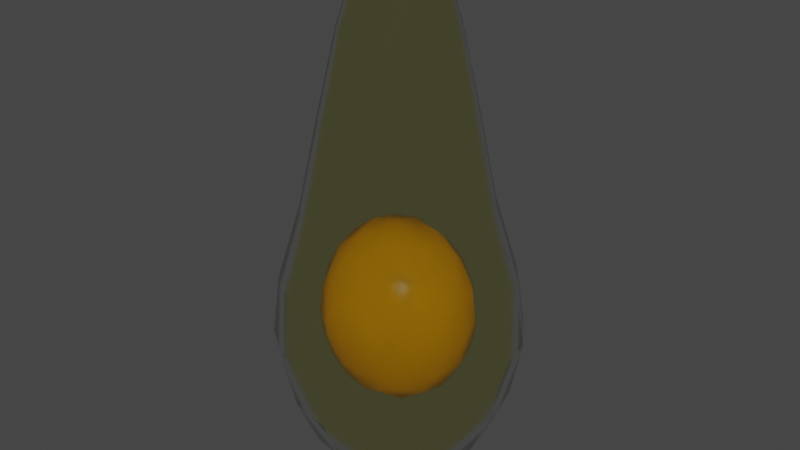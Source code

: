 # Source: Egg_Flying01.blend  (saved by Blender 2.90.8; exported with 4.5.12 LTS)
import bpy
from mathutils import Matrix  # noqa: F401  (used for matrix-valued properties, if any)

bpy.ops.wm.read_factory_settings(use_empty=True)
scene = bpy.context.scene
scene.name = 'Scene'

# ---- collections
col_collection = bpy.data.collections.new('Collection'); scene.collection.children.link(col_collection)

# ---- materials (node trees are filled in below, after node groups)
mat_material_005 = bpy.data.materials.new('Material.005')
mat_material_005.use_transparent_shadow = False
mat_material_005.use_raytrace_refraction = True
mat_material_005.use_screen_refraction = True
mat_material_005.thickness_mode = 'SLAB'
mat_material_001 = bpy.data.materials.new('Material.001')
mat_material_001.use_transparent_shadow = False
mat_material_006 = bpy.data.materials.new('Material.006')
mat_material_006.use_transparent_shadow = False

# ---- material node trees
mat_material_005.use_nodes = True; mat_material_005.node_tree.nodes.clear()
_N = mat_material_005.node_tree.nodes; _L = mat_material_005.node_tree.links
n0 = _N.new('ShaderNodeBsdfPrincipled'); n0.name = 'Principled BSDF'; n0.location = (10, 300)
n0.distribution = 'GGX'
n0.subsurface_method = 'BURLEY'
n0.inputs[0].default_value = (0.8971, 0.8741, 0.4033, 1.0)
n0.inputs[2].default_value = 0.2
n0.inputs[3].default_value = 0.95
n0.inputs[18].default_value = 1.0
n0.inputs[27].default_value = (0.0, 0.0, 0.0, 1.0)
n0.inputs[28].default_value = 1.0
n1 = _N.new('ShaderNodeOutputMaterial'); n1.name = 'Material Output'; n1.location = (300, 300)
_L.new(n0.outputs[0], n1.inputs[0])
n1.is_active_output = True
mat_material_001.use_nodes = True; mat_material_001.node_tree.nodes.clear()
_N = mat_material_001.node_tree.nodes; _L = mat_material_001.node_tree.links
n0 = _N.new('ShaderNodeBsdfPrincipled'); n0.name = 'Principled BSDF'; n0.location = (10, 300)
n0.distribution = 'GGX'
n0.subsurface_method = 'BURLEY'
n0.inputs[0].default_value = (0.8, 0.3612, 0.007607, 1.0)
n0.inputs[2].default_value = 0.2
n0.inputs[3].default_value = 1.45
n0.inputs[27].default_value = (0.0, 0.0, 0.0, 1.0)
n0.inputs[28].default_value = 1.0
n1 = _N.new('ShaderNodeOutputMaterial'); n1.name = 'Material Output'; n1.location = (300, 300)
_L.new(n0.outputs[0], n1.inputs[0])
n1.is_active_output = True
mat_material_006.use_nodes = True; mat_material_006.node_tree.nodes.clear()
_N = mat_material_006.node_tree.nodes; _L = mat_material_006.node_tree.links
n0 = _N.new('ShaderNodeBsdfPrincipled'); n0.name = 'Principled BSDF'; n0.location = (10, 300)
n0.distribution = 'GGX'
n0.subsurface_method = 'BURLEY'
n0.inputs[3].default_value = 1.45
n0.inputs[27].default_value = (0.0, 0.0, 0.0, 1.0)
n0.inputs[28].default_value = 1.0
n1 = _N.new('ShaderNodeOutputMaterial'); n1.name = 'Material Output'; n1.location = (300, 300)
_L.new(n0.outputs[0], n1.inputs[0])
n1.is_active_output = True

# ---- world
world_world = bpy.data.worlds.new('World'); scene.world = world_world
world_world.use_nodes = True; world_world.node_tree.nodes.clear()
_N = world_world.node_tree.nodes; _L = world_world.node_tree.links
n0 = _N.new('ShaderNodeOutputWorld'); n0.name = 'World Output'; n0.location = (300, 300)
n1 = _N.new('ShaderNodeBackground'); n1.name = 'Background'; n1.location = (10, 300)
n1.inputs[0].default_value = (0.05088, 0.05088, 0.05088, 1.0)
_L.new(n1.outputs[0], n0.inputs[0])
n0.is_active_output = True
world_world.color = (0.05088, 0.05088, 0.05088)
world_world.use_sun_shadow = False
world_world.sun_shadow_jitter_overblur = 0.0

# ---- meshes
me_sphere = bpy.data.meshes.new('Sphere')
me_sphere.from_pydata([(-0.0003559, 0.1384, 0.5657), (-0.001581, 0.1817, 0.3747), (-0.002359, 0.2855, -0.03556), (0.001095, 0.1388, -0.5368), (0.02948, 0.07356, 0.7194), (0.05122, 0.1282, 0.5657), (0.06654, 0.1682, 0.3745), (0.08283, 0.2121, 0.1474), (0.1055, 0.2641, -0.03604), (0.1156, 0.2836, -0.183), (0.05266, 0.1283, -0.5361), (0.05391, 0.0571, 0.719), (0.09497, 0.09901, 0.5657), (0.1243, 0.1296, 0.3744), (0.156, 0.1632, 0.1471), (0.1969, 0.203, -0.03645), (0.2139, 0.218, -0.1834), (0.09625, 0.09899, -0.5355), (0.07021, 0.03259, 0.7188), (0.1243, 0.0553, 0.5659), (0.1629, 0.0718, 0.3743), (0.2049, 0.09, 0.1469), (0.2579, 0.1115, -0.03672), (0.2796, 0.1197, -0.1836), (0.1253, 0.05526, -0.535), (0.07595, 0.003735, 0.7188), (0.1346, 0.003687, 0.566), (0.1764, 0.003687, 0.3743), (0.2221, 0.003685, 0.1468), (0.2794, 0.003715, -0.03681), (0.3025, 0.003781, -0.1834), (0.1354, 0.0038, -0.5347), (0.07027, -0.02514, 0.719), (0.1244, -0.04799, 0.5661), (0.1629, -0.06445, 0.3743), (0.2049, -0.08264, 0.1468), (0.2579, -0.1041, -0.0367), (0.2792, -0.112, -0.1831), (0.1252, -0.04763, -0.5347), (0.05399, -0.0497, 0.7194), (0.09518, -0.09183, 0.5662), (0.1244, -0.1223, 0.3743), (0.156, -0.1558, 0.1471), (0.1969, -0.1955, -0.03642), (0.2134, -0.21, -0.1825), (0.09614, -0.09129, -0.5349), (0.02954, -0.06621, 0.72), (0.05137, -0.1212, 0.5663), (0.06659, -0.1609, 0.3744), (0.08285, -0.2048, 0.1474), (0.1055, -0.2566, -0.036), (0.1152, -0.2752, -0.1819), (0.05258, -0.1206, -0.5354), (0.0005716, -0.07213, 0.7206), (-0.0003446, -0.1315, 0.5663), (-0.001582, -0.1745, 0.3746), (-0.003495, -0.222, 0.1477), (-0.002359, -0.2781, -0.03551), (-0.0003727, -0.2979, -0.1812), (0.001081, -0.131, -0.5361), (-0.02851, -0.06649, 0.7211), (-0.05205, -0.1211, 0.5663), (-0.06979, -0.161, 0.3747), (-0.08986, -0.2048, 0.1481), (-0.1102, -0.2566, -0.03502), (-0.1158, -0.2748, -0.1806), (-0.05056, -0.1209, -0.5367), (-0.05324, -0.05009, 0.7215), (-0.09586, -0.09183, 0.5662), (-0.1276, -0.1223, 0.3748), (-0.1631, -0.1559, 0.1484), (-0.2016, -0.1956, -0.03462), (-0.2135, -0.2093, -0.1801), (-0.09447, -0.09177, -0.5373), (-0.06979, -0.02541, 0.7217), (-0.1251, -0.04798, 0.5661), (-0.1663, -0.06452, 0.3749), (-0.212, -0.08269, 0.1486), (-0.2628, -0.1041, -0.03435), (-0.2788, -0.1116, -0.18), (-0.1239, -0.04797, -0.5378), (-0.07559, 0.003737, 0.7217), (-0.1353, 0.003687, 0.566), (-0.1798, 0.003687, 0.3749), (-0.2292, 0.003685, 0.1487), (-0.2842, 0.003715, -0.03426), (-0.3019, 0.00378, -0.1801), (-0.1342, 0.003802, -0.5381), (-0.06975, 0.03287, 0.7215), (-0.125, 0.0553, 0.5659), (-0.1662, 0.07187, 0.3749), (-0.212, 0.09005, 0.1486), (-0.2628, 0.1116, -0.03437), (-0.2792, 0.1193, -0.1805), (-0.1239, 0.05561, -0.5381), (-0.05318, 0.05749, 0.7211), (-0.09568, 0.09901, 0.5658), (-0.1275, 0.1296, 0.3749), (-0.1631, 0.1633, 0.1484), (-0.2017, 0.203, -0.03465), (-0.214, 0.2174, -0.181), (-0.09455, 0.09947, -0.5378), (-0.02847, 0.07384, 0.7205), (-0.05193, 0.1282, 0.5657), (-0.06973, 0.1682, 0.3748), (-0.08984, 0.2122, 0.1481), (-0.1102, 0.2641, -0.03507), (-0.1161, 0.2831, -0.1817), (-0.05062, 0.1287, -0.5374), (0.000877, 0.003757, 0.7495), (0.0005624, 0.07946, 0.7199), (-0.003495, 0.2293, 0.1478), (-0.0003485, 0.3065, -0.1824), (0.00142, 0.003808, -0.5731), (0.1055, 0.2578, -0.3249), (0.1945, 0.198, -0.3248), (0.2539, 0.1089, -0.3247), (0.2747, 0.003781, -0.3245), (0.2537, -0.1012, -0.3243), (0.1942, -0.1902, -0.3241), (0.1052, -0.2496, -0.324), (0.0002424, -0.2706, -0.3239), (-0.1048, -0.2498, -0.3239), (-0.194, -0.1905, -0.3239), (-0.2537, -0.1014, -0.3241), (-0.2748, 0.003781, -0.3242), (-0.2539, 0.1091, -0.3244), (-0.1943, 0.1984, -0.3246), (-0.105, 0.258, -0.3248), (0.0002644, 0.2788, -0.3249), (0.08585, 0.2095, -0.4451), (0.1579, 0.1611, -0.4447), (0.2059, 0.08883, -0.4444), (0.2227, 0.00379, -0.4442), (0.2058, -0.08118, -0.4441), (0.1577, -0.1533, -0.4441), (0.08568, -0.2015, -0.4442), (0.0006398, -0.2186, -0.4445), (-0.08456, -0.2019, -0.4448), (-0.157, -0.1538, -0.4452), (-0.2055, -0.08159, -0.4455), (-0.2226, 0.003791, -0.4457), (-0.2056, 0.08923, -0.4458), (-0.1572, 0.1616, -0.4458), (-0.0847, 0.2099, -0.4456), (0.0006586, 0.2267, -0.4454), (0.04094, 0.1023, 0.6526), (0.07549, 0.07908, 0.6524), (0.09856, 0.04448, 0.6524), (0.1067, 0.003705, 0.6524), (0.09866, -0.03711, 0.6526), (0.07563, -0.0718, 0.6529), (0.04105, -0.09509, 0.6532), (0.000128, -0.1034, 0.6535), (-0.0409, -0.09536, 0.6538), (-0.07576, -0.07218, 0.6539), (-0.09906, -0.03738, 0.654), (-0.1072, 0.003706, 0.6539), (-0.09897, 0.04475, 0.6537), (-0.07563, 0.07946, 0.6535), (-0.04082, 0.1025, 0.6532), (0.0001177, 0.1105, 0.6529), (-0.1445, 0.1264, -0.1339), (-0.1891, 0.06593, -0.1336), (-0.1891, -0.07664, -0.133), (-0.0778, -0.1775, -0.1325), (-0.07182, 0.1666, -0.1681), (-0.1334, 0.126, -0.1967), (-0.1746, 0.0655, -0.2157), (-0.1891, -0.005826, -0.2222), (-0.1746, -0.07708, -0.2151), (-0.1334, -0.1374, -0.1956), (-0.07182, -0.1776, -0.1665), (-0.05476, 0.1664, -0.1969), (-0.1019, 0.1258, -0.25), (-0.1334, 0.06513, -0.2853), (-0.1445, -0.006224, -0.2975), (-0.1334, -0.07745, -0.2847), (-0.1019, -0.1377, -0.2488), (-0.05476, -0.1778, -0.1954), (-0.02924, 0.1663, -0.2162), (-0.05476, 0.1256, -0.2856), (-0.07182, 0.06489, -0.3318), (-0.0778, -0.006489, -0.3478), (-0.07182, -0.07769, -0.3312), (-0.05476, -0.1379, -0.2844), (-0.02924, -0.1779, -0.2146), (0.0008672, 0.1663, -0.2229), (0.0008672, 0.1255, -0.2981), (0.0008672, 0.0648, -0.3481), (0.0008673, -0.006583, -0.3655), (0.0008673, -0.07778, -0.3475), (0.0008672, -0.1379, -0.2969), (0.0008672, -0.1779, -0.2214), (0.03097, 0.1663, -0.2162), (0.0565, 0.1256, -0.2856), (0.07355, 0.06489, -0.3318), (0.07954, -0.006489, -0.3478), (0.07355, -0.07769, -0.3312), (0.0565, -0.1379, -0.2844), (0.03097, -0.1779, -0.2146), (0.0565, 0.1664, -0.1969), (0.1037, 0.1258, -0.25), (0.1352, 0.06513, -0.2853), (0.1462, -0.006223, -0.2975), (0.1352, -0.07745, -0.2847), (0.1037, -0.1377, -0.2488), (0.0565, -0.1778, -0.1954), (0.07355, 0.1666, -0.1681), (0.1352, 0.126, -0.1967), (0.1763, 0.0655, -0.2157), (0.1908, -0.005825, -0.2222), (0.1763, -0.07708, -0.2151), (0.1352, -0.1374, -0.1956), (0.07355, -0.1776, -0.1665), (0.07954, 0.1668, -0.1341), (0.1462, 0.1264, -0.1339), (0.1908, 0.06593, -0.1336), (0.2064, -0.005356, -0.1333), (0.1908, -0.07664, -0.133), (0.1462, -0.1371, -0.1327), (0.07954, -0.1775, -0.1325), (0.07355, 0.1669, -0.1001), (0.1352, 0.1267, -0.07105), (0.1763, 0.06637, -0.05153), (0.1908, -0.004886, -0.04445), (0.1763, -0.07621, -0.0509), (0.1352, -0.1367, -0.06989), (0.07355, -0.1773, -0.09854), (0.0565, 0.1671, -0.07123), (0.1037, 0.127, -0.01779), (0.1352, 0.06673, 0.01807), (0.1462, -0.004488, 0.03088), (0.1352, -0.07584, 0.0187), (0.1037, -0.1365, -0.01663), (0.0565, -0.1771, -0.06971), (0.03097, 0.1672, -0.05197), (0.0565, 0.1272, 0.0178), (0.07355, 0.06698, 0.06457), (0.07954, -0.004223, 0.08121), (0.07355, -0.0756, 0.0652), (0.0565, -0.1363, 0.01896), (0.03097, -0.177, -0.05045), (0.0008671, 0.1672, -0.04521), (0.0008671, 0.1272, 0.0303), (0.000867, 0.06707, 0.0809), (0.000867, -0.004129, 0.09889), (0.0008671, -0.07551, 0.08153), (0.0008671, -0.1362, 0.03146), (0.0008671, -0.177, -0.04369), (-0.02924, 0.1672, -0.05197), (-0.05476, 0.1272, 0.0178), (-0.07182, 0.06698, 0.06457), (-0.0778, -0.004223, 0.08121), (-0.07182, -0.0756, 0.0652), (-0.05476, -0.1363, 0.01896), (-0.02924, -0.177, -0.05045), (-0.05476, 0.1671, -0.07123), (-0.1019, 0.127, -0.01779), (-0.1334, 0.06673, 0.01807), (-0.1445, -0.004489, 0.03088), (-0.1334, -0.07584, 0.0187), (-0.1019, -0.1365, -0.01663), (-0.05476, -0.1771, -0.06971), (-0.07182, 0.1669, -0.1001), (-0.1334, 0.1267, -0.07105), (-0.1746, 0.06637, -0.05153), (-0.1891, -0.004887, -0.04445), (-0.1746, -0.07621, -0.0509), (-0.1334, -0.1367, -0.06989), (-0.07182, -0.1773, -0.09854), (0.0008672, 0.1809, -0.1341), (-0.0778, 0.1668, -0.1341), (-0.2047, -0.005356, -0.1333), (-0.1445, -0.1371, -0.1327), (0.0008672, -0.1916, -0.1325)], [], [(129, 112, 9, 114), (2, 111, 7, 8), (1, 0, 5, 6), (109, 18, 11, 4), (17, 24, 113, 10), (112, 2, 8, 9), (111, 1, 6, 7), (161, 110, 4, 146), (109, 32, 25, 18), (31, 38, 113, 24), (9, 8, 15, 16), (7, 6, 13, 14), (146, 4, 11, 147), (114, 9, 16, 115), (8, 7, 14, 15), (6, 5, 12, 13), (16, 15, 22, 23), (14, 13, 20, 21), (147, 11, 18, 148), (115, 16, 23, 116), (15, 14, 21, 22), (13, 12, 19, 20), (116, 23, 30, 117), (22, 21, 28, 29), (20, 19, 26, 27), (109, 46, 39, 32), (45, 52, 113, 38), (23, 22, 29, 30), (21, 20, 27, 28), (148, 18, 25, 149), (29, 28, 35, 36), (27, 26, 33, 34), (30, 29, 36, 37), (28, 27, 34, 35), (149, 25, 32, 150), (117, 30, 37, 118), (59, 66, 113, 52), (37, 36, 43, 44), (35, 34, 41, 42), (150, 32, 39, 151), (118, 37, 44, 119), (36, 35, 42, 43), (34, 33, 40, 41), (109, 60, 53, 46), (42, 41, 48, 49), (151, 39, 46, 152), (119, 44, 51, 120), (43, 42, 49, 50), (41, 40, 47, 48), (44, 43, 50, 51), (120, 51, 58, 121), (50, 49, 56, 57), (48, 47, 54, 55), (109, 74, 67, 60), (73, 80, 113, 66), (51, 50, 57, 58), (49, 48, 55, 56), (152, 46, 53, 153), (55, 54, 61, 62), (58, 57, 64, 65), (56, 55, 62, 63), (153, 53, 60, 154), (121, 58, 65, 122), (57, 56, 63, 64), (87, 94, 113, 80), (65, 64, 71, 72), (63, 62, 69, 70), (154, 60, 67, 155), (122, 65, 72, 123), (64, 63, 70, 71), (62, 61, 68, 69), (109, 88, 81, 74), (155, 67, 74, 156), (123, 72, 79, 124), (71, 70, 77, 78), (69, 68, 75, 76), (72, 71, 78, 79), (70, 69, 76, 77), (124, 79, 86, 125), (78, 77, 84, 85), (76, 75, 82, 83), (109, 102, 95, 88), (101, 108, 113, 94), (79, 78, 85, 86), (77, 76, 83, 84), (156, 74, 81, 157), (86, 85, 92, 93), (84, 83, 90, 91), (157, 81, 88, 158), (125, 86, 93, 126), (85, 84, 91, 92), (83, 82, 89, 90), (93, 92, 99, 100), (91, 90, 97, 98), (158, 88, 95, 159), (126, 93, 100, 127), (92, 91, 98, 99), (90, 89, 96, 97), (113, 108, 3, 10), (127, 100, 107, 128), (99, 98, 105, 106), (97, 96, 103, 104), (100, 99, 106, 107), (98, 97, 104, 105), (159, 95, 102, 160), (106, 105, 111, 2), (104, 103, 0, 1), (107, 106, 2, 112), (105, 104, 1, 111), (160, 102, 110, 161), (128, 107, 112, 129), (144, 128, 129, 145), (143, 127, 128, 144), (142, 126, 127, 143), (141, 125, 126, 142), (140, 124, 125, 141), (139, 123, 124, 140), (138, 122, 123, 139), (137, 121, 122, 138), (136, 120, 121, 137), (135, 119, 120, 136), (134, 118, 119, 135), (133, 117, 118, 134), (132, 116, 117, 133), (131, 115, 116, 132), (130, 114, 115, 131), (145, 129, 114, 130), (3, 145, 130, 10), (10, 130, 131, 17), (17, 131, 132, 24), (24, 132, 133, 31), (31, 133, 134, 38), (38, 134, 135, 45), (45, 135, 136, 52), (52, 136, 137, 59), (59, 137, 138, 66), (66, 138, 139, 73), (73, 139, 140, 80), (80, 140, 141, 87), (87, 141, 142, 94), (94, 142, 143, 101), (101, 143, 144, 108), (108, 144, 145, 3), (103, 160, 161, 0), (96, 159, 160, 103), (89, 158, 159, 96), (82, 157, 158, 89), (75, 156, 157, 82), (68, 155, 156, 75), (61, 154, 155, 68), (54, 153, 154, 61), (47, 152, 153, 54), (40, 151, 152, 47), (33, 150, 151, 40), (26, 149, 150, 33), (19, 148, 149, 26), (12, 147, 148, 19), (5, 146, 147, 12), (0, 161, 146, 5), (102, 109, 4, 110), (264, 271, 166, 272), (271, 180, 173, 166), (179, 186, 275, 172), (274, 164, 170, 171), (273, 163, 168, 169), (162, 272, 166, 167), (165, 274, 171, 172), (164, 273, 169, 170), (163, 162, 167, 168), (169, 168, 175, 176), (167, 166, 173, 174), (172, 171, 178, 179), (170, 169, 176, 177), (168, 167, 174, 175), (271, 194, 187, 180), (193, 200, 275, 186), (171, 170, 177, 178), (179, 178, 185, 186), (177, 176, 183, 184), (175, 174, 181, 182), (178, 177, 184, 185), (176, 175, 182, 183), (174, 173, 180, 181), (182, 181, 188, 189), (271, 208, 201, 194), (207, 214, 275, 200), (185, 184, 191, 192), (183, 182, 189, 190), (181, 180, 187, 188), (186, 185, 192, 193), (184, 183, 190, 191), (192, 191, 198, 199), (190, 189, 196, 197), (188, 187, 194, 195), (193, 192, 199, 200), (191, 190, 197, 198), (189, 188, 195, 196), (195, 194, 201, 202), (200, 199, 206, 207), (198, 197, 204, 205), (196, 195, 202, 203), (271, 222, 215, 208), (221, 228, 275, 214), (199, 198, 205, 206), (197, 196, 203, 204), (207, 206, 213, 214), (205, 204, 211, 212), (203, 202, 209, 210), (206, 205, 212, 213), (204, 203, 210, 211), (202, 201, 208, 209), (271, 236, 229, 222), (235, 242, 275, 228), (213, 212, 219, 220), (211, 210, 217, 218), (209, 208, 215, 216), (214, 213, 220, 221), (212, 211, 218, 219), (210, 209, 216, 217), (220, 219, 226, 227), (218, 217, 224, 225), (216, 215, 222, 223), (221, 220, 227, 228), (219, 218, 225, 226), (217, 216, 223, 224), (228, 227, 234, 235), (226, 225, 232, 233), (224, 223, 230, 231), (271, 250, 243, 236), (249, 256, 275, 242), (227, 226, 233, 234), (225, 224, 231, 232), (223, 222, 229, 230), (233, 232, 239, 240), (231, 230, 237, 238), (234, 233, 240, 241), (232, 231, 238, 239), (230, 229, 236, 237), (235, 234, 241, 242), (263, 270, 275, 256), (241, 240, 247, 248), (239, 238, 245, 246), (237, 236, 243, 244), (242, 241, 248, 249), (240, 239, 246, 247), (238, 237, 244, 245), (271, 264, 257, 250), (246, 245, 252, 253), (244, 243, 250, 251), (249, 248, 255, 256), (247, 246, 253, 254), (245, 244, 251, 252), (248, 247, 254, 255), (256, 255, 262, 263), (254, 253, 260, 261), (252, 251, 258, 259), (275, 270, 165, 172), (255, 254, 261, 262), (253, 252, 259, 260), (251, 250, 257, 258), (259, 258, 265, 266), (262, 261, 268, 269), (260, 259, 266, 267), (258, 257, 264, 265), (263, 262, 269, 270), (261, 260, 267, 268), (269, 268, 164, 274), (267, 266, 163, 273), (265, 264, 272, 162), (270, 269, 274, 165), (268, 267, 273, 164), (266, 265, 162, 163)])
me_sphere.polygons.foreach_set('use_smooth', [True] * 272)
me_sphere.polygons.foreach_set('material_index', [0, 0, 0, 0, 0, 0, 0, 0, 0, 0, 0, 0, 0, 0, 0, 0, 0, 0, 0, 0, 0, 0, 0, 0, 0, 0, 0, 0, 0, 0, 0, 0, 0, 0, 0, 0, 0, 0, 0, 0, 0, 0, 0, 0, 0, 0, 0, 0, 0, 0, 0, 0, 0, 0, 0, 0, 0, 0, 0, 0, 0, 0, 0, 0, 0, 0, 0, 0, 0, 0, 0, 0, 0, 0, 0, 0, 0, 0, 0, 0, 0, 0, 0, 0, 0, 0, 0, 0, 0, 0, 0, 0, 0, 0, 0, 0, 0, 0, 0, 0, 0, 0, 0, 0, 0, 0, 0, 0, 0, 0, 0, 0, 0, 0, 0, 0, 0, 0, 0, 0, 0, 0, 0, 0, 0, 0, 0, 0, 0, 0, 0, 0, 0, 0, 0, 0, 0, 0, 0, 0, 0, 0, 0, 0, 0, 0, 0, 0, 0, 0, 0, 0, 0, 0, 0, 0, 0, 0, 0, 0, 1, 1, 1, 1, 1, 1, 1, 1, 1, 1, 1, 1, 1, 1, 1, 1, 1, 1, 1, 1, 1, 1, 1, 1, 1, 1, 1, 1, 1, 1, 1, 1, 1, 1, 1, 1, 1, 1, 1, 1, 1, 1, 1, 1, 1, 1, 1, 1, 1, 1, 1, 1, 1, 1, 1, 1, 1, 1, 1, 1, 1, 1, 1, 1, 1, 1, 1, 1, 1, 1, 1, 1, 1, 1, 1, 1, 1, 1, 1, 1, 1, 1, 1, 1, 1, 1, 1, 1, 1, 1, 1, 1, 1, 1, 1, 1, 1, 1, 1, 1, 1, 1, 1, 1, 1, 1, 1, 1, 1, 1, 1, 1])
_uv = me_sphere.uv_layers.new(name='UVMap')
_uv.uv.foreach_set('vector', [0.75, 0.1875, 0.75, 0.25, 0.6875, 0.25, 0.6875, 0.1875, 0.75, 0.375, 0.75, 0.5, 0.6875, 0.5, 0.6875, 0.375, 0.75, 0.625, 0.75, 0.75, 0.6875, 0.75, 0.6875, 0.625, 0.5938, 1.0, 0.5625, 0.875, 0.625, 0.875, 0.6875, 0.875, 0.625, 0.125, 0.5625, 0.125, 0.6562, 0.0, 0.6875, 0.125, 0.75, 0.25, 0.75, 0.375, 0.6875, 0.375, 0.6875, 0.25, 0.75, 0.5, 0.75, 0.625, 0.6875, 0.625, 0.6875, 0.5, 0.75, 0.8508, 0.75, 0.875, 0.6875, 0.875, 0.6875, 0.8508, 0.4688, 1.0, 0.4375, 0.875, 0.5, 0.875, 0.5625, 0.875, 0.5, 0.125, 0.4375, 0.125, 0.5313, 0.0, 0.5625, 0.125, 0.6875, 0.25, 0.6875, 0.375, 0.625, 0.375, 0.625, 0.25, 0.6875, 0.5, 0.6875, 0.625, 0.625, 0.625, 0.625, 0.5, 0.6875, 0.8508, 0.6875, 0.875, 0.625, 0.875, 0.625, 0.8508, 0.6875, 0.1875, 0.6875, 0.25, 0.625, 0.25, 0.625, 0.1875, 0.6875, 0.375, 0.6875, 0.5, 0.625, 0.5, 0.625, 0.375, 0.6875, 0.625, 0.6875, 0.75, 0.625, 0.75, 0.625, 0.625, 0.625, 0.25, 0.625, 0.375, 0.5625, 0.375, 0.5625, 0.25, 0.625, 0.5, 0.625, 0.625, 0.5625, 0.625, 0.5625, 0.5, 0.625, 0.8508, 0.625, 0.875, 0.5625, 0.875, 0.5625, 0.8508, 0.625, 0.1875, 0.625, 0.25, 0.5625, 0.25, 0.5625, 0.1875, 0.625, 0.375, 0.625, 0.5, 0.5625, 0.5, 0.5625, 0.375, 0.625, 0.625, 0.625, 0.75, 0.5625, 0.75, 0.5625, 0.625, 0.5625, 0.1875, 0.5625, 0.25, 0.5, 0.25, 0.5, 0.1875, 0.5625, 0.375, 0.5625, 0.5, 0.5, 0.5, 0.5, 0.375, 0.5625, 0.625, 0.5625, 0.75, 0.5, 0.75, 0.5, 0.625, 0.3438, 1.0, 0.3125, 0.875, 0.375, 0.875, 0.4375, 0.875, 0.375, 0.125, 0.3125, 0.125, 0.4063, 0.0, 0.4375, 0.125, 0.5625, 0.25, 0.5625, 0.375, 0.5, 0.375, 0.5, 0.25, 0.5625, 0.5, 0.5625, 0.625, 0.5, 0.625, 0.5, 0.5, 0.5625, 0.8508, 0.5625, 0.875, 0.5, 0.875, 0.5, 0.8508, 0.5, 0.375, 0.5, 0.5, 0.4375, 0.5, 0.4375, 0.375, 0.5, 0.625, 0.5, 0.75, 0.4375, 0.75, 0.4375, 0.625, 0.5, 0.25, 0.5, 0.375, 0.4375, 0.375, 0.4375, 0.25, 0.5, 0.5, 0.5, 0.625, 0.4375, 0.625, 0.4375, 0.5, 0.5, 0.8508, 0.5, 0.875, 0.4375, 0.875, 0.4375, 0.8508, 0.5, 0.1875, 0.5, 0.25, 0.4375, 0.25, 0.4375, 0.1875, 0.25, 0.125, 0.1875, 0.125, 0.2812, 0.0, 0.3125, 0.125, 0.4375, 0.25, 0.4375, 0.375, 0.375, 0.375, 0.375, 0.25, 0.4375, 0.5, 0.4375, 0.625, 0.375, 0.625, 0.375, 0.5, 0.4375, 0.8508, 0.4375, 0.875, 0.375, 0.875, 0.375, 0.8508, 0.4375, 0.1875, 0.4375, 0.25, 0.375, 0.25, 0.375, 0.1875, 0.4375, 0.375, 0.4375, 0.5, 0.375, 0.5, 0.375, 0.375, 0.4375, 0.625, 0.4375, 0.75, 0.375, 0.75, 0.375, 0.625, 0.2187, 1.0, 0.1875, 0.875, 0.25, 0.875, 0.3125, 0.875, 0.375, 0.5, 0.375, 0.625, 0.3125, 0.625, 0.3125, 0.5, 0.375, 0.8508, 0.375, 0.875, 0.3125, 0.875, 0.3125, 0.8508, 0.375, 0.1875, 0.375, 0.25, 0.3125, 0.25, 0.3125, 0.1875, 0.375, 0.375, 0.375, 0.5, 0.3125, 0.5, 0.3125, 0.375, 0.375, 0.625, 0.375, 0.75, 0.3125, 0.75, 0.3125, 0.625, 0.375, 0.25, 0.375, 0.375, 0.3125, 0.375, 0.3125, 0.25, 0.3125, 0.1875, 0.3125, 0.25, 0.25, 0.25, 0.25, 0.1875, 0.3125, 0.375, 0.3125, 0.5, 0.25, 0.5, 0.25, 0.375, 0.3125, 0.625, 0.3125, 0.75, 0.25, 0.75, 0.25, 0.625, 0.09375, 1.0, 0.0625, 0.875, 0.125, 0.875, 0.1875, 0.875, 0.125, 0.125, 0.0625, 0.125, 0.1562, 0.0, 0.1875, 0.125, 0.3125, 0.25, 0.3125, 0.375, 0.25, 0.375, 0.25, 0.25, 0.3125, 0.5, 0.3125, 0.625, 0.25, 0.625, 0.25, 0.5, 0.3125, 0.8508, 0.3125, 0.875, 0.25, 0.875, 0.25, 0.8508, 0.25, 0.625, 0.25, 0.75, 0.1875, 0.75, 0.1875, 0.625, 0.25, 0.25, 0.25, 0.375, 0.1875, 0.375, 0.1875, 0.25, 0.25, 0.5, 0.25, 0.625, 0.1875, 0.625, 0.1875, 0.5, 0.25, 0.8508, 0.25, 0.875, 0.1875, 0.875, 0.1875, 0.8508, 0.25, 0.1875, 0.25, 0.25, 0.1875, 0.25, 0.1875, 0.1875, 0.25, 0.375, 0.25, 0.5, 0.1875, 0.5, 0.1875, 0.375, 1.0, 0.125, 0.9375, 0.125, 0.03125, 0.0, 0.0625, 0.125, 0.1875, 0.25, 0.1875, 0.375, 0.125, 0.375, 0.125, 0.25, 0.1875, 0.5, 0.1875, 0.625, 0.125, 0.625, 0.125, 0.5, 0.1875, 0.8508, 0.1875, 0.875, 0.125, 0.875, 0.125, 0.8508, 0.1875, 0.1875, 0.1875, 0.25, 0.125, 0.25, 0.125, 0.1875, 0.1875, 0.375, 0.1875, 0.5, 0.125, 0.5, 0.125, 0.375, 0.1875, 0.625, 0.1875, 0.75, 0.125, 0.75, 0.125, 0.625, 0.9687, 1.0, 0.9375, 0.875, 0.0, 0.875, 0.0625, 0.875, 0.125, 0.8508, 0.125, 0.875, 0.0625, 0.875, 0.0625, 0.8508, 0.125, 0.1875, 0.125, 0.25, 0.0625, 0.25, 0.0625, 0.1875, 0.125, 0.375, 0.125, 0.5, 0.0625, 0.5, 0.0625, 0.375, 0.125, 0.625, 0.125, 0.75, 0.0625, 0.75, 0.0625, 0.625, 0.125, 0.25, 0.125, 0.375, 0.0625, 0.375, 0.0625, 0.25, 0.125, 0.5, 0.125, 0.625, 0.0625, 0.625, 0.0625, 0.5, 0.0625, 0.1875, 0.0625, 0.25, 0.0, 0.25, 0.0, 0.1875, 0.0625, 0.375, 0.0625, 0.5, 0.0, 0.5, 0.0, 0.375, 0.0625, 0.625, 0.0625, 0.75, 0.0, 0.75, 0.0, 0.625, 0.8437, 1.0, 0.8125, 0.875, 0.875, 0.875, 0.9375, 0.875, 0.875, 0.125, 0.8125, 0.125, 0.9062, 0.0, 0.9375, 0.125, 0.0625, 0.25, 0.0625, 0.375, 0.0, 0.375, 0.0, 0.25, 0.0625, 0.5, 0.0625, 0.625, 0.0, 0.625, 0.0, 0.5, 0.0625, 0.8508, 0.0625, 0.875, 0.0, 0.875, 0.0, 0.8508, 1.0, 0.25, 1.0, 0.375, 0.9375, 0.375, 0.9375, 0.25, 1.0, 0.5, 1.0, 0.625, 0.9375, 0.625, 0.9375, 0.5, 1.0, 0.8508, 1.0, 0.875, 0.9375, 0.875, 0.9375, 0.8508, 1.0, 0.1875, 1.0, 0.25, 0.9375, 0.25, 0.9375, 0.1875, 1.0, 0.375, 1.0, 0.5, 0.9375, 0.5, 0.9375, 0.375, 1.0, 0.625, 1.0, 0.75, 0.9375, 0.75, 0.9375, 0.625, 0.9375, 0.25, 0.9375, 0.375, 0.875, 0.375, 0.875, 0.25, 0.9375, 0.5, 0.9375, 0.625, 0.875, 0.625, 0.875, 0.5, 0.9375, 0.8508, 0.9375, 0.875, 0.875, 0.875, 0.875, 0.8508, 0.9375, 0.1875, 0.9375, 0.25, 0.875, 0.25, 0.875, 0.1875, 0.9375, 0.375, 0.9375, 0.5, 0.875, 0.5, 0.875, 0.375, 0.9375, 0.625, 0.9375, 0.75, 0.875, 0.75, 0.875, 0.625, 0.7812, 0.0, 0.8125, 0.125, 0.75, 0.125, 0.6875, 0.125, 0.875, 0.1875, 0.875, 0.25, 0.8125, 0.25, 0.8125, 0.1875, 0.875, 0.375, 0.875, 0.5, 0.8125, 0.5, 0.8125, 0.375, 0.875, 0.625, 0.875, 0.75, 0.8125, 0.75, 0.8125, 0.625, 0.875, 0.25, 0.875, 0.375, 0.8125, 0.375, 0.8125, 0.25, 0.875, 0.5, 0.875, 0.625, 0.8125, 0.625, 0.8125, 0.5, 0.875, 0.8508, 0.875, 0.875, 0.8125, 0.875, 0.8125, 0.8508, 0.8125, 0.375, 0.8125, 0.5, 0.75, 0.5, 0.75, 0.375, 0.8125, 0.625, 0.8125, 0.75, 0.75, 0.75, 0.75, 0.625, 0.8125, 0.25, 0.8125, 0.375, 0.75, 0.375, 0.75, 0.25, 0.8125, 0.5, 0.8125, 0.625, 0.75, 0.625, 0.75, 0.5, 0.8125, 0.8508, 0.8125, 0.875, 0.75, 0.875, 0.75, 0.8508, 0.8125, 0.1875, 0.8125, 0.25, 0.75, 0.25, 0.75, 0.1875, 0.8125, 0.1562, 0.8125, 0.1875, 0.75, 0.1875, 0.75, 0.1563, 0.875, 0.1562, 0.875, 0.1875, 0.8125, 0.1875, 0.8125, 0.1562, 0.9375, 0.1562, 0.9375, 0.1875, 0.875, 0.1875, 0.875, 0.1562, 1.0, 0.1562, 1.0, 0.1875, 0.9375, 0.1875, 0.9375, 0.1562, 0.0625, 0.1562, 0.0625, 0.1875, 0.0, 0.1875, 0.0, 0.1562, 0.125, 0.1562, 0.125, 0.1875, 0.0625, 0.1875, 0.0625, 0.1562, 0.1875, 0.1562, 0.1875, 0.1875, 0.125, 0.1875, 0.125, 0.1562, 0.25, 0.1562, 0.25, 0.1875, 0.1875, 0.1875, 0.1875, 0.1562, 0.3125, 0.1562, 0.3125, 0.1875, 0.25, 0.1875, 0.25, 0.1562, 0.375, 0.1562, 0.375, 0.1875, 0.3125, 0.1875, 0.3125, 0.1562, 0.4375, 0.1562, 0.4375, 0.1875, 0.375, 0.1875, 0.375, 0.1562, 0.5, 0.1562, 0.5, 0.1875, 0.4375, 0.1875, 0.4375, 0.1562, 0.5625, 0.1562, 0.5625, 0.1875, 0.5, 0.1875, 0.5, 0.1562, 0.625, 0.1562, 0.625, 0.1875, 0.5625, 0.1875, 0.5625, 0.1562, 0.6875, 0.1563, 0.6875, 0.1875, 0.625, 0.1875, 0.625, 0.1562, 0.75, 0.1563, 0.75, 0.1875, 0.6875, 0.1875, 0.6875, 0.1563, 0.75, 0.125, 0.75, 0.1563, 0.6875, 0.1563, 0.6875, 0.125, 0.6875, 0.125, 0.6875, 0.1563, 0.625, 0.1562, 0.625, 0.125, 0.625, 0.125, 0.625, 0.1562, 0.5625, 0.1562, 0.5625, 0.125, 0.5625, 0.125, 0.5625, 0.1562, 0.5, 0.1562, 0.5, 0.125, 0.5, 0.125, 0.5, 0.1562, 0.4375, 0.1562, 0.4375, 0.125, 0.4375, 0.125, 0.4375, 0.1562, 0.375, 0.1562, 0.375, 0.125, 0.375, 0.125, 0.375, 0.1562, 0.3125, 0.1562, 0.3125, 0.125, 0.3125, 0.125, 0.3125, 0.1562, 0.25, 0.1562, 0.25, 0.125, 0.25, 0.125, 0.25, 0.1562, 0.1875, 0.1562, 0.1875, 0.125, 0.1875, 0.125, 0.1875, 0.1562, 0.125, 0.1562, 0.125, 0.125, 0.125, 0.125, 0.125, 0.1562, 0.0625, 0.1562, 0.0625, 0.125, 0.0625, 0.125, 0.0625, 0.1562, 0.0, 0.1562, 0.0, 0.125, 1.0, 0.125, 1.0, 0.1562, 0.9375, 0.1562, 0.9375, 0.125, 0.9375, 0.125, 0.9375, 0.1562, 0.875, 0.1562, 0.875, 0.125, 0.875, 0.125, 0.875, 0.1562, 0.8125, 0.1562, 0.8125, 0.125, 0.8125, 0.125, 0.8125, 0.1562, 0.75, 0.1563, 0.75, 0.125, 0.8125, 0.75, 0.8125, 0.8508, 0.75, 0.8508, 0.75, 0.75, 0.875, 0.75, 0.875, 0.8508, 0.8125, 0.8508, 0.8125, 0.75, 0.9375, 0.75, 0.9375, 0.8508, 0.875, 0.8508, 0.875, 0.75, 1.0, 0.75, 1.0, 0.8508, 0.9375, 0.8508, 0.9375, 0.75, 0.0625, 0.75, 0.0625, 0.8508, 0.0, 0.8508, 0.0, 0.75, 0.125, 0.75, 0.125, 0.8508, 0.0625, 0.8508, 0.0625, 0.75, 0.1875, 0.75, 0.1875, 0.8508, 0.125, 0.8508, 0.125, 0.75, 0.25, 0.75, 0.25, 0.8508, 0.1875, 0.8508, 0.1875, 0.75, 0.3125, 0.75, 0.3125, 0.8508, 0.25, 0.8508, 0.25, 0.75, 0.375, 0.75, 0.375, 0.8508, 0.3125, 0.8508, 0.3125, 0.75, 0.4375, 0.75, 0.4375, 0.8508, 0.375, 0.8508, 0.375, 0.75, 0.5, 0.75, 0.5, 0.8508, 0.4375, 0.8508, 0.4375, 0.75, 0.5625, 0.75, 0.5625, 0.8508, 0.5, 0.8508, 0.5, 0.75, 0.625, 0.75, 0.625, 0.8508, 0.5625, 0.8508, 0.5625, 0.75, 0.6875, 0.75, 0.6875, 0.8508, 0.625, 0.8508, 0.625, 0.75, 0.75, 0.75, 0.75, 0.8508, 0.6875, 0.8508, 0.6875, 0.75, 0.8125, 0.875, 0.7188, 1.0, 0.6875, 0.875, 0.75, 0.875, 0.8125, 0.875, 0.7188, 1.0, 0.6875, 0.875, 0.75, 0.875, 0.5938, 1.0, 0.5625, 0.875, 0.625, 0.875, 0.6875, 0.875, 0.625, 0.125, 0.5625, 0.125, 0.6563, 0.0, 0.6875, 0.125, 0.75, 0.25, 0.75, 0.375, 0.6875, 0.375, 0.6875, 0.25, 0.75, 0.5, 0.75, 0.625, 0.6875, 0.625, 0.6875, 0.5, 0.75, 0.75, 0.75, 0.875, 0.6875, 0.875, 0.6875, 0.75, 0.75, 0.125, 0.75, 0.25, 0.6875, 0.25, 0.6875, 0.125, 0.75, 0.375, 0.75, 0.5, 0.6875, 0.5, 0.6875, 0.375, 0.75, 0.625, 0.75, 0.75, 0.6875, 0.75, 0.6875, 0.625, 0.6875, 0.5, 0.6875, 0.625, 0.625, 0.625, 0.625, 0.5, 0.6875, 0.75, 0.6875, 0.875, 0.625, 0.875, 0.625, 0.75, 0.6875, 0.125, 0.6875, 0.25, 0.625, 0.25, 0.625, 0.125, 0.6875, 0.375, 0.6875, 0.5, 0.625, 0.5, 0.625, 0.375, 0.6875, 0.625, 0.6875, 0.75, 0.625, 0.75, 0.625, 0.625, 0.4688, 1.0, 0.4375, 0.875, 0.5, 0.875, 0.5625, 0.875, 0.5, 0.125, 0.4375, 0.125, 0.5313, 0.0, 0.5625, 0.125, 0.6875, 0.25, 0.6875, 0.375, 0.625, 0.375, 0.625, 0.25, 0.625, 0.125, 0.625, 0.25, 0.5625, 0.25, 0.5625, 0.125, 0.625, 0.375, 0.625, 0.5, 0.5625, 0.5, 0.5625, 0.375, 0.625, 0.625, 0.625, 0.75, 0.5625, 0.75, 0.5625, 0.625, 0.625, 0.25, 0.625, 0.375, 0.5625, 0.375, 0.5625, 0.25, 0.625, 0.5, 0.625, 0.625, 0.5625, 0.625, 0.5625, 0.5, 0.625, 0.75, 0.625, 0.875, 0.5625, 0.875, 0.5625, 0.75, 0.5625, 0.625, 0.5625, 0.75, 0.5, 0.75, 0.5, 0.625, 0.3438, 1.0, 0.3125, 0.875, 0.375, 0.875, 0.4375, 0.875, 0.375, 0.125, 0.3125, 0.125, 0.4063, 0.0, 0.4375, 0.125, 0.5625, 0.25, 0.5625, 0.375, 0.5, 0.375, 0.5, 0.25, 0.5625, 0.5, 0.5625, 0.625, 0.5, 0.625, 0.5, 0.5, 0.5625, 0.75, 0.5625, 0.875, 0.5, 0.875, 0.5, 0.75, 0.5625, 0.125, 0.5625, 0.25, 0.5, 0.25, 0.5, 0.125, 0.5625, 0.375, 0.5625, 0.5, 0.5, 0.5, 0.5, 0.375, 0.5, 0.25, 0.5, 0.375, 0.4375, 0.375, 0.4375, 0.25, 0.5, 0.5, 0.5, 0.625, 0.4375, 0.625, 0.4375, 0.5, 0.5, 0.75, 0.5, 0.875, 0.4375, 0.875, 0.4375, 0.75, 0.5, 0.125, 0.5, 0.25, 0.4375, 0.25, 0.4375, 0.125, 0.5, 0.375, 0.5, 0.5, 0.4375, 0.5, 0.4375, 0.375, 0.5, 0.625, 0.5, 0.75, 0.4375, 0.75, 0.4375, 0.625, 0.4375, 0.75, 0.4375, 0.875, 0.375, 0.875, 0.375, 0.75, 0.4375, 0.125, 0.4375, 0.25, 0.375, 0.25, 0.375, 0.125, 0.4375, 0.375, 0.4375, 0.5, 0.375, 0.5, 0.375, 0.375, 0.4375, 0.625, 0.4375, 0.75, 0.375, 0.75, 0.375, 0.625, 0.2187, 1.0, 0.1875, 0.875, 0.25, 0.875, 0.3125, 0.875, 0.25, 0.125, 0.1875, 0.125, 0.2812, 0.0, 0.3125, 0.125, 0.4375, 0.25, 0.4375, 0.375, 0.375, 0.375, 0.375, 0.25, 0.4375, 0.5, 0.4375, 0.625, 0.375, 0.625, 0.375, 0.5, 0.375, 0.125, 0.375, 0.25, 0.3125, 0.25, 0.3125, 0.125, 0.375, 0.375, 0.375, 0.5, 0.3125, 0.5, 0.3125, 0.375, 0.375, 0.625, 0.375, 0.75, 0.3125, 0.75, 0.3125, 0.625, 0.375, 0.25, 0.375, 0.375, 0.3125, 0.375, 0.3125, 0.25, 0.375, 0.5, 0.375, 0.625, 0.3125, 0.625, 0.3125, 0.5, 0.375, 0.75, 0.375, 0.875, 0.3125, 0.875, 0.3125, 0.75, 0.09375, 1.0, 0.0625, 0.875, 0.125, 0.875, 0.1875, 0.875, 0.125, 0.125, 0.0625, 0.125, 0.1562, 0.0, 0.1875, 0.125, 0.3125, 0.25, 0.3125, 0.375, 0.25, 0.375, 0.25, 0.25, 0.3125, 0.5, 0.3125, 0.625, 0.25, 0.625, 0.25, 0.5, 0.3125, 0.75, 0.3125, 0.875, 0.25, 0.875, 0.25, 0.75, 0.3125, 0.125, 0.3125, 0.25, 0.25, 0.25, 0.25, 0.125, 0.3125, 0.375, 0.3125, 0.5, 0.25, 0.5, 0.25, 0.375, 0.3125, 0.625, 0.3125, 0.75, 0.25, 0.75, 0.25, 0.625, 0.25, 0.25, 0.25, 0.375, 0.1875, 0.375, 0.1875, 0.25, 0.25, 0.5, 0.25, 0.625, 0.1875, 0.625, 0.1875, 0.5, 0.25, 0.75, 0.25, 0.875, 0.1875, 0.875, 0.1875, 0.75, 0.25, 0.125, 0.25, 0.25, 0.1875, 0.25, 0.1875, 0.125, 0.25, 0.375, 0.25, 0.5, 0.1875, 0.5, 0.1875, 0.375, 0.25, 0.625, 0.25, 0.75, 0.1875, 0.75, 0.1875, 0.625, 0.1875, 0.125, 0.1875, 0.25, 0.125, 0.25, 0.125, 0.125, 0.1875, 0.375, 0.1875, 0.5, 0.125, 0.5, 0.125, 0.375, 0.1875, 0.625, 0.1875, 0.75, 0.125, 0.75, 0.125, 0.625, 0.9687, 1.0, 0.9375, 0.875, 0.0, 0.875, 0.0625, 0.875, 1.0, 0.125, 0.9375, 0.125, 0.03125, 0.0, 0.0625, 0.125, 0.1875, 0.25, 0.1875, 0.375, 0.125, 0.375, 0.125, 0.25, 0.1875, 0.5, 0.1875, 0.625, 0.125, 0.625, 0.125, 0.5, 0.1875, 0.75, 0.1875, 0.875, 0.125, 0.875, 0.125, 0.75, 0.125, 0.375, 0.125, 0.5, 0.0625, 0.5, 0.0625, 0.375, 0.125, 0.625, 0.125, 0.75, 0.0625, 0.75, 0.0625, 0.625, 0.125, 0.25, 0.125, 0.375, 0.0625, 0.375, 0.0625, 0.25, 0.125, 0.5, 0.125, 0.625, 0.0625, 0.625, 0.0625, 0.5, 0.125, 0.75, 0.125, 0.875, 0.0625, 0.875, 0.0625, 0.75, 0.125, 0.125, 0.125, 0.25, 0.0625, 0.25, 0.0625, 0.125, 0.875, 0.125, 0.8125, 0.125, 0.9062, 0.0, 0.9375, 0.125, 0.0625, 0.25, 0.0625, 0.375, 0.0, 0.375, 0.0, 0.25, 0.0625, 0.5, 0.0625, 0.625, 0.0, 0.625, 0.0, 0.5, 0.0625, 0.75, 0.0625, 0.875, 0.0, 0.875, 0.0, 0.75, 0.0625, 0.125, 0.0625, 0.25, 0.0, 0.25, 0.0, 0.125, 0.0625, 0.375, 0.0625, 0.5, 0.0, 0.5, 0.0, 0.375, 0.0625, 0.625, 0.0625, 0.75, 0.0, 0.75, 0.0, 0.625, 0.8437, 1.0, 0.8125, 0.875, 0.875, 0.875, 0.9375, 0.875, 1.0, 0.5, 1.0, 0.625, 0.9375, 0.625, 0.9375, 0.5, 1.0, 0.75, 1.0, 0.875, 0.9375, 0.875, 0.9375, 0.75, 1.0, 0.125, 1.0, 0.25, 0.9375, 0.25, 0.9375, 0.125, 1.0, 0.375, 1.0, 0.5, 0.9375, 0.5, 0.9375, 0.375, 1.0, 0.625, 1.0, 0.75, 0.9375, 0.75, 0.9375, 0.625, 1.0, 0.25, 1.0, 0.375, 0.9375, 0.375, 0.9375, 0.25, 0.9375, 0.125, 0.9375, 0.25, 0.875, 0.25, 0.875, 0.125, 0.9375, 0.375, 0.9375, 0.5, 0.875, 0.5, 0.875, 0.375, 0.9375, 0.625, 0.9375, 0.75, 0.875, 0.75, 0.875, 0.625, 0.7812, 0.0, 0.8125, 0.125, 0.75, 0.125, 0.6875, 0.125, 0.9375, 0.25, 0.9375, 0.375, 0.875, 0.375, 0.875, 0.25, 0.9375, 0.5, 0.9375, 0.625, 0.875, 0.625, 0.875, 0.5, 0.9375, 0.75, 0.9375, 0.875, 0.875, 0.875, 0.875, 0.75, 0.875, 0.625, 0.875, 0.75, 0.8125, 0.75, 0.8125, 0.625, 0.875, 0.25, 0.875, 0.375, 0.8125, 0.375, 0.8125, 0.25, 0.875, 0.5, 0.875, 0.625, 0.8125, 0.625, 0.8125, 0.5, 0.875, 0.75, 0.875, 0.875, 0.8125, 0.875, 0.8125, 0.75, 0.875, 0.125, 0.875, 0.25, 0.8125, 0.25, 0.8125, 0.125, 0.875, 0.375, 0.875, 0.5, 0.8125, 0.5, 0.8125, 0.375, 0.8125, 0.25, 0.8125, 0.375, 0.75, 0.375, 0.75, 0.25, 0.8125, 0.5, 0.8125, 0.625, 0.75, 0.625, 0.75, 0.5, 0.8125, 0.75, 0.8125, 0.875, 0.75, 0.875, 0.75, 0.75, 0.8125, 0.125, 0.8125, 0.25, 0.75, 0.25, 0.75, 0.125, 0.8125, 0.375, 0.8125, 0.5, 0.75, 0.5, 0.75, 0.375, 0.8125, 0.625, 0.8125, 0.75, 0.75, 0.75, 0.75, 0.625])
me_sphere.materials.append(mat_material_005)
me_sphere.materials.append(mat_material_001)
me_sphere.materials.append(mat_material_006)
me_sphere.use_remesh_fix_poles = True
me_sphere.use_remesh_preserve_attributes = False
me_sphere.use_mirror_vertex_groups = False
me_sphere.update()

# ---- objects
ob_sphere = bpy.data.objects.new('Sphere', me_sphere)

# ---- transforms, parenting, visibility, modifiers, constraints
ob_sphere.location = (-0.001717, -0.003814, 0.5731)
ob_sphere.lineart.crease_threshold = 0.0

# ---- collection membership
col_collection.objects.link(ob_sphere)

# ---- scene / render settings (as saved in the file)
scene.frame_start = 1; scene.frame_end = 250; scene.frame_set(1)
scene.render.engine = 'BLENDER_EEVEE_NEXT'
scene.cycles.use_denoising = False
scene.cycles.samples = 128
scene.cycles.sampling_pattern = 'TABULATED_SOBOL'
scene.cycles.use_adaptive_sampling = False
scene.cycles.use_light_tree = False
scene.eevee.use_raytracing = True
scene.view_settings.view_transform = 'Filmic'
bpy.context.view_layer.update()

# ---- added for rendering (the .blend has no active camera and no usable light): camera, sun
cam_auto = bpy.data.cameras.new('AutoCamera')
cam_auto.lens = 50.0
cam_auto.sensor_width = 36.0
cam_auto.clip_end = 1000.0
ob_auto_camera = bpy.data.objects.new('AutoCamera', cam_auto)
scene.collection.objects.link(ob_auto_camera)
ob_auto_camera.location = (1.45558, -1.74796, 1.82691)
ob_auto_camera.rotation_euler = (1.09748, -7.21219e-08, 0.694738)
scene.camera = ob_auto_camera
light_auto_sun = bpy.data.lights.new('AutoSun', 'SUN')
light_auto_sun.energy = 3.0
light_auto_sun.angle = 0.0523599
ob_auto_sun = bpy.data.objects.new('AutoSun', light_auto_sun)
scene.collection.objects.link(ob_auto_sun)
ob_auto_sun.rotation_euler = (0.872665, 0.174533, 0.523599)
bpy.context.view_layer.update()
